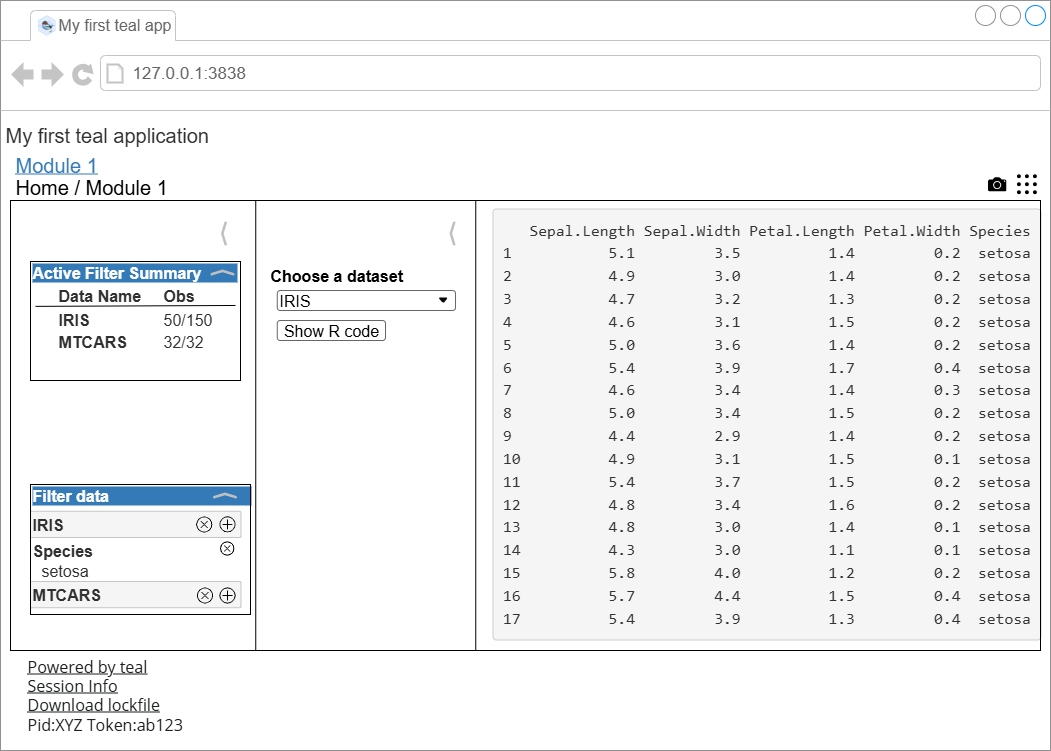

The diagram above was exported from draw.io. Its source (the exported page's mxGraphModel, read from the mxfile embedded in the PNG):
<mxGraphModel dx="713" dy="372" grid="1" gridSize="10" guides="1" tooltips="1" connect="1" arrows="1" fold="1" page="1" pageScale="1" pageWidth="827" pageHeight="1169" math="0" shadow="0">
  <root>
    <mxCell id="0" />
    <mxCell id="1" parent="0" />
    <mxCell id="2" value="" style="strokeWidth=1;shadow=0;dashed=0;align=center;html=1;shape=mxgraph.mockup.containers.browserWindow;rSize=0;strokeColor=#919191;strokeColor2=#008cff;strokeColor3=#c4c4c4;mainText=,;recursiveResize=0;container=0;" parent="1" vertex="1">
      <mxGeometry x="430" y="230" width="1050" height="750" as="geometry" />
    </mxCell>
    <mxCell id="3" value="&lt;font style=&quot;font-size: 13px;&quot;&gt;My first teal app&lt;/font&gt;" style="strokeWidth=1;shadow=0;dashed=0;align=center;html=1;shape=mxgraph.mockup.containers.anchor;fontSize=17;fontColor=#666666;align=left;whiteSpace=wrap;" parent="1" vertex="1">
      <mxGeometry x="486" y="242" width="120" height="26" as="geometry" />
    </mxCell>
    <mxCell id="4" value="127.0.0.1:3838" style="strokeWidth=1;shadow=0;dashed=0;align=center;html=1;shape=mxgraph.mockup.containers.anchor;rSize=0;fontSize=17;fontColor=#666666;align=left;" parent="1" vertex="1">
      <mxGeometry x="560" y="290" width="250" height="26" as="geometry" />
    </mxCell>
    <mxCell id="17" value="" style="whiteSpace=wrap;html=1;aspect=fixed;strokeColor=none;" parent="1" vertex="1">
      <mxGeometry x="465" y="246" width="20" height="20" as="geometry" />
    </mxCell>
    <mxCell id="33" value="&lt;span style=&quot;font-size: 20px;&quot;&gt;&lt;font color=&quot;#303030&quot;&gt;My first teal application&lt;/font&gt;&lt;/span&gt;" style="text;html=1;strokeColor=none;fillColor=none;align=left;verticalAlign=middle;whiteSpace=wrap;rounded=0;fontSize=13;" parent="1" vertex="1">
      <mxGeometry x="433" y="349" width="230" height="30" as="geometry" />
    </mxCell>
    <mxCell id="118" value="" style="shape=image;verticalLabelPosition=bottom;labelBackgroundColor=default;verticalAlign=top;aspect=fixed;imageAspect=0;image=data:image/png,(base64 omitted: 7248 chars);" parent="1" vertex="1">
      <mxGeometry x="467.76" y="245" width="17.24" height="20" as="geometry" />
    </mxCell>
    <mxCell id="fw1xbtyjA_LvM3XlfYl4-119" value="&lt;span style=&quot;font-size: 20px;&quot;&gt;&lt;font&gt;Home / Module 1&lt;/font&gt;&lt;/span&gt;" style="text;html=1;strokeColor=none;fillColor=none;align=left;verticalAlign=middle;whiteSpace=wrap;rounded=0;fontSize=13;fontColor=light-dark(#000000,#EDEDED);" parent="1" vertex="1">
      <mxGeometry x="443" y="401.43" width="230" height="30" as="geometry" />
    </mxCell>
    <mxCell id="56yJqlSQkmCnyHyB5Rn--118" value="&lt;span style=&quot;font-size: 20px;&quot;&gt;&lt;font&gt;Module 1&lt;/font&gt;&lt;/span&gt;" style="text;html=1;strokeColor=none;fillColor=none;align=left;verticalAlign=middle;whiteSpace=wrap;rounded=0;fontSize=13;fontColor=light-dark(#347AB7,#EDEDED);fontStyle=4" vertex="1" parent="1">
      <mxGeometry x="443" y="379" width="90" height="30" as="geometry" />
    </mxCell>
    <mxCell id="56yJqlSQkmCnyHyB5Rn--119" value="" style="shape=image;html=1;verticalAlign=top;verticalLabelPosition=bottom;labelBackgroundColor=#ffffff;imageAspect=0;aspect=fixed;image=https://icons.diagrams.net/icon-cache1/Ionicons-2627/icon-camera-1132.svg" vertex="1" parent="1">
      <mxGeometry x="1415.43" y="402.55" width="22.5" height="22.5" as="geometry" />
    </mxCell>
    <mxCell id="56yJqlSQkmCnyHyB5Rn--121" value="" style="shape=image;html=1;verticalAlign=top;verticalLabelPosition=bottom;labelBackgroundColor=#ffffff;imageAspect=0;aspect=fixed;image=https://icons.diagrams.net/icon-cache1/Evericons_24px_Vol_1-2247/menu-dots-1391.svg" vertex="1" parent="1">
      <mxGeometry x="1444.43" y="401.8" width="24" height="24" as="geometry" />
    </mxCell>
    <mxCell id="50" value="&lt;pre style=&quot;box-sizing: border-box; overflow: auto; font-family: Menlo, Monaco, Consolas, &amp;quot;Courier New&amp;quot;, monospace; font-size: 10px; display: block; padding: 9.5px; margin: 0px 0px 10px; line-height: 1.42857; color: rgb(51, 51, 51); word-break: break-all; overflow-wrap: normal; background-color: rgb(245, 245, 245); border: 1px solid rgb(204, 204, 204); border-radius: 4px; font-style: normal; font-variant-ligatures: normal; font-variant-caps: normal; font-weight: 400; letter-spacing: normal; orphans: 2; text-align: start; text-indent: 0px; text-transform: none; widows: 2; word-spacing: 0px; -webkit-text-stroke-width: 0px; text-decoration-thickness: initial; text-decoration-style: initial; text-decoration-color: initial;&quot; aria-live=&quot;polite&quot; id=&quot;teal-main_ui-root-Module_1-module-text&quot; class=&quot;shiny-text-output noplaceholder shiny-bound-output&quot;&gt;   Sepal.Length Sepal.Width Petal.Length Petal.Width Species&lt;br&gt;1           5.1         3.5          1.4         0.2  setosa&lt;br&gt;2           4.9         3.0          1.4         0.2  setosa&lt;br&gt;3           4.7         3.2          1.3         0.2  setosa&lt;br&gt;4           4.6         3.1          1.5         0.2  setosa&lt;br&gt;5           5.0         3.6          1.4         0.2  setosa&lt;br&gt;6           5.4         3.9          1.7         0.4  setosa&lt;br&gt;7           4.6         3.4          1.4         0.3  setosa&lt;br&gt;8           5.0         3.4          1.5         0.2  setosa&lt;br&gt;9           4.4         2.9          1.4         0.2  setosa&lt;br&gt;10          4.9         3.1          1.5         0.1  setosa&lt;br&gt;11          5.4         3.7          1.5         0.2  setosa&lt;br&gt;12          4.8         3.4          1.6         0.2  setosa&lt;br&gt;13          4.8         3.0          1.4         0.1  setosa&lt;br&gt;14          4.3         3.0          1.1         0.1  setosa&lt;br&gt;15          5.8         4.0          1.2         0.2  setosa&lt;br&gt;16          5.7         4.4          1.5         0.4  setosa&lt;br&gt;17          5.4         3.9          1.3         0.4  setosa&lt;br&gt;&lt;/pre&gt;" style="text;whiteSpace=wrap;html=1;fontSize=7;" parent="1" vertex="1">
      <mxGeometry x="919.9950000000001" y="431.4314765100671" width="470.40000000000003" height="365.86630872483215" as="geometry" />
    </mxCell>
    <mxCell id="56yJqlSQkmCnyHyB5Rn--122" value="" style="group" vertex="1" connectable="0" parent="1">
      <mxGeometry x="697.76" y="490" width="187.25" height="80" as="geometry" />
    </mxCell>
    <mxCell id="39" value="&lt;font style=&quot;font-size: 12px;&quot;&gt;&lt;b&gt;Choose a dataset&amp;nbsp;&lt;/b&gt;&lt;/font&gt;" style="text;html=1;strokeColor=none;fillColor=none;align=left;verticalAlign=middle;whiteSpace=wrap;rounded=0;fontSize=13;" parent="56yJqlSQkmCnyHyB5Rn--122" vertex="1">
      <mxGeometry width="177.25" height="30" as="geometry" />
    </mxCell>
    <mxCell id="41" value="IRIS&lt;span style=&quot;white-space: pre;&quot;&gt;&#09;&lt;/span&gt;" style="rounded=1;whiteSpace=wrap;html=1;fontSize=12;strokeColor=#666666;align=left;" parent="56yJqlSQkmCnyHyB5Rn--122" vertex="1">
      <mxGeometry x="9" y="30" width="178.25" height="20" as="geometry" />
    </mxCell>
    <mxCell id="43" value="" style="triangle;whiteSpace=wrap;html=1;rounded=1;strokeColor=none;fontSize=12;fillColor=#080808;rotation=90;" parent="56yJqlSQkmCnyHyB5Rn--122" vertex="1">
      <mxGeometry x="172" y="35" width="6" height="10" as="geometry" />
    </mxCell>
    <mxCell id="45" value="Show R code" style="rounded=1;whiteSpace=wrap;html=1;fontSize=12;strokeColor=#666666;" parent="56yJqlSQkmCnyHyB5Rn--122" vertex="1">
      <mxGeometry x="9" y="60" width="108.25" height="20" as="geometry" />
    </mxCell>
    <mxCell id="56yJqlSQkmCnyHyB5Rn--125" value="" style="rounded=0;whiteSpace=wrap;html=1;fillColor=none;" vertex="1" parent="1">
      <mxGeometry x="685.25" y="430" width="220.01" height="450" as="geometry" />
    </mxCell>
    <mxCell id="56yJqlSQkmCnyHyB5Rn--124" value="" style="rounded=0;whiteSpace=wrap;html=1;fillColor=none;movable=0;resizable=0;rotatable=0;deletable=0;editable=0;locked=1;connectable=0;" vertex="1" parent="1">
      <mxGeometry x="440" y="430" width="1030" height="450" as="geometry" />
    </mxCell>
    <UserObject label="&lt;div style=&quot;box-sizing: border-box; color: rgb(29, 31, 33); font-family: &amp;quot;Open Sans&amp;quot;, -apple-system, BlinkMacSystemFont, &amp;quot;Segoe UI&amp;quot;, Roboto, &amp;quot;Helvetica Neue&amp;quot;, Arial, sans-serif; font-size: 14px; font-style: normal; font-variant-ligatures: normal; font-variant-caps: normal; font-weight: 400; letter-spacing: normal; orphans: 2; text-align: start; text-indent: 0px; text-transform: none; widows: 2; word-spacing: 0px; -webkit-text-stroke-width: 0px; white-space: normal; background-color: rgb(255, 255, 255); text-decoration-thickness: initial; text-decoration-style: initial; text-decoration-color: initial;&quot; id=&quot;teal-footer-content&quot;&gt;&lt;div style=&quot;box-sizing: border-box;&quot;&gt;&lt;u&gt;Powered by teal&lt;/u&gt;&lt;/div&gt;&lt;/div&gt;&lt;div style=&quot;box-sizing: border-box; color: rgb(29, 31, 33); font-family: &amp;quot;Open Sans&amp;quot;, -apple-system, BlinkMacSystemFont, &amp;quot;Segoe UI&amp;quot;, Roboto, &amp;quot;Helvetica Neue&amp;quot;, Arial, sans-serif; font-size: 14px; font-style: normal; font-variant-ligatures: normal; font-variant-caps: normal; font-weight: 400; letter-spacing: normal; orphans: 2; text-align: start; text-indent: 0px; text-transform: none; widows: 2; word-spacing: 0px; -webkit-text-stroke-width: 0px; white-space: normal; background-color: rgb(255, 255, 255); text-decoration-thickness: initial; text-decoration-style: initial; text-decoration-color: initial;&quot;&gt;&lt;u&gt;Session Info&lt;/u&gt;&lt;br style=&quot;box-sizing: border-box;&quot;&gt;&lt;u&gt;Download lockfile&lt;/u&gt;&lt;div style=&quot;box-sizing: border-box;&quot; aria-live=&quot;polite&quot; class=&quot;shiny-text-output shiny-bound-output&quot; id=&quot;teal-footer-session_info-identifier&quot;&gt;Pid:XYZ Token:ab123&lt;/div&gt;&lt;/div&gt;" id="56yJqlSQkmCnyHyB5Rn--138">
      <mxCell style="text;whiteSpace=wrap;html=1;" vertex="1" parent="1">
        <mxGeometry x="455.25" y="880" width="230" height="100" as="geometry" />
      </mxCell>
    </UserObject>
    <mxCell id="56yJqlSQkmCnyHyB5Rn--140" value="m" style="group;movable=1;resizable=1;rotatable=1;deletable=1;editable=1;locked=0;connectable=1;" vertex="1" connectable="0" parent="1">
      <mxGeometry x="460" y="714" width="220.5" height="130" as="geometry" />
    </mxCell>
    <mxCell id="60" value="&lt;font style=&quot;font-size: 10px;&quot;&gt;&lt;b style=&quot;font-size: 10px;&quot;&gt;Filter data&amp;nbsp; &amp;nbsp; &amp;nbsp; &amp;nbsp; &amp;nbsp; &amp;nbsp; &amp;nbsp; &amp;nbsp; &amp;nbsp; &amp;nbsp; &amp;nbsp; &amp;nbsp; &amp;nbsp; &amp;nbsp; &amp;nbsp; &amp;nbsp;&amp;nbsp;&lt;/b&gt;&lt;/font&gt;" style="text;html=1;strokeColor=none;fillColor=none;align=left;verticalAlign=middle;whiteSpace=wrap;rounded=0;fontSize=10;labelBackgroundColor=light-dark(#347ab7, #ededed);fontColor=light-dark(#ffffff, #ededed);" parent="56yJqlSQkmCnyHyB5Rn--140" vertex="1">
      <mxGeometry width="220.5" height="22" as="geometry" />
    </mxCell>
    <mxCell id="64" value="&lt;b&gt;IRIS&lt;/b&gt;" style="rounded=1;whiteSpace=wrap;html=1;strokeColor=#919191;fontSize=10;fontColor=#303030;fillColor=#f5f5f5;strokeWidth=0.5;arcSize=4;align=left;" parent="56yJqlSQkmCnyHyB5Rn--140" vertex="1">
      <mxGeometry y="26.75" width="210.5" height="26.25" as="geometry" />
    </mxCell>
    <mxCell id="65" value="&lt;b style=&quot;font-size: 10px;&quot;&gt;Species&lt;/b&gt;&lt;div&gt;&lt;span style=&quot;font-size: 10px;&quot;&gt;&amp;nbsp; setosa&lt;/span&gt;&lt;/div&gt;" style="text;html=1;strokeColor=none;fillColor=none;align=left;verticalAlign=middle;whiteSpace=wrap;rounded=0;fontSize=10;fontColor=#303030;" parent="56yJqlSQkmCnyHyB5Rn--140" vertex="1">
      <mxGeometry y="59" width="60" height="33" as="geometry" />
    </mxCell>
    <mxCell id="56yJqlSQkmCnyHyB5Rn--128" value="&lt;b&gt;MTCARS&lt;/b&gt;" style="rounded=1;whiteSpace=wrap;html=1;strokeColor=#919191;fontSize=10;fontColor=#303030;fillColor=#f5f5f5;strokeWidth=0.5;arcSize=4;align=left;" vertex="1" parent="56yJqlSQkmCnyHyB5Rn--140">
      <mxGeometry y="97" width="210.5" height="26.25" as="geometry" />
    </mxCell>
    <mxCell id="56yJqlSQkmCnyHyB5Rn--132" value="" style="shape=image;html=1;verticalAlign=top;verticalLabelPosition=bottom;labelBackgroundColor=#ffffff;imageAspect=0;aspect=fixed;image=https://icons.diagrams.net/icon-cache1/Arrows_and_Universal_Actions-2216/cancel_circle-1374.svg" vertex="1" parent="56yJqlSQkmCnyHyB5Rn--140">
      <mxGeometry x="165.75" y="32" width="16" height="16" as="geometry" />
    </mxCell>
    <mxCell id="56yJqlSQkmCnyHyB5Rn--133" value="" style="shape=image;html=1;verticalAlign=top;verticalLabelPosition=bottom;labelBackgroundColor=#ffffff;imageAspect=0;aspect=fixed;image=https://icons.diagrams.net/icon-cache1/Arrows_and_Universal_Actions-2216/cancel_circle-1374.svg" vertex="1" parent="56yJqlSQkmCnyHyB5Rn--140">
      <mxGeometry x="166.5" y="103" width="16" height="16" as="geometry" />
    </mxCell>
    <mxCell id="56yJqlSQkmCnyHyB5Rn--135" value="" style="shape=image;html=1;verticalAlign=top;verticalLabelPosition=bottom;labelBackgroundColor=#ffffff;imageAspect=0;aspect=fixed;image=https://icons.diagrams.net/icon-cache1/Arrows_and_Universal_Actions-2216/cancel_circle-1374.svg;rotation=-225;" vertex="1" parent="56yJqlSQkmCnyHyB5Rn--140">
      <mxGeometry x="189.00370849898474" y="103.00370849898479" width="16" height="16" as="geometry" />
    </mxCell>
    <mxCell id="56yJqlSQkmCnyHyB5Rn--136" value="" style="shape=image;html=1;verticalAlign=top;verticalLabelPosition=bottom;labelBackgroundColor=#ffffff;imageAspect=0;aspect=fixed;image=https://icons.diagrams.net/icon-cache1/Arrows_and_Universal_Actions-2216/cancel_circle-1374.svg;rotation=-225;" vertex="1" parent="56yJqlSQkmCnyHyB5Rn--140">
      <mxGeometry x="189.00370849898474" y="31.873708498984684" width="16" height="16" as="geometry" />
    </mxCell>
    <mxCell id="56yJqlSQkmCnyHyB5Rn--137" value="" style="shape=image;html=1;verticalAlign=top;verticalLabelPosition=bottom;labelBackgroundColor=#ffffff;imageAspect=0;aspect=fixed;image=https://icons.diagrams.net/icon-cache1/Arrows_and_Universal_Actions-2216/cancel_circle-1374.svg" vertex="1" parent="56yJqlSQkmCnyHyB5Rn--140">
      <mxGeometry x="189.75" y="57" width="14" height="14" as="geometry" />
    </mxCell>
    <mxCell id="56yJqlSQkmCnyHyB5Rn--144" value="" style="html=1;verticalLabelPosition=bottom;labelBackgroundColor=#ffffff;verticalAlign=top;shadow=0;dashed=0;strokeWidth=2;shape=mxgraph.ios7.misc.expand;fillColor=#c0c0c0;" vertex="1" parent="56yJqlSQkmCnyHyB5Rn--140">
      <mxGeometry x="182.5" y="8" width="24" height="6" as="geometry" />
    </mxCell>
    <mxCell id="56yJqlSQkmCnyHyB5Rn--147" value="" style="rounded=0;whiteSpace=wrap;html=1;fillColor=none;movable=1;resizable=1;rotatable=1;deletable=1;editable=1;locked=0;connectable=1;" vertex="1" parent="56yJqlSQkmCnyHyB5Rn--140">
      <mxGeometry width="220" height="130" as="geometry" />
    </mxCell>
    <mxCell id="56yJqlSQkmCnyHyB5Rn--141" value="" style="group" vertex="1" connectable="0" parent="1">
      <mxGeometry x="460" y="490" width="210" height="120" as="geometry" />
    </mxCell>
    <mxCell id="51" value="&lt;font style=&quot;font-size: 10px;&quot;&gt;&lt;b style=&quot;font-size: 10px;&quot;&gt;Active Filter Summary&amp;nbsp; &amp;nbsp; &amp;nbsp; &amp;nbsp;&amp;nbsp;&lt;/b&gt;&lt;/font&gt;" style="text;html=1;strokeColor=none;fillColor=none;align=left;verticalAlign=middle;whiteSpace=wrap;rounded=0;fontSize=10;fontColor=#FFFFFF;labelBackgroundColor=light-dark(#347ab7, #ededed);" parent="56yJqlSQkmCnyHyB5Rn--141" vertex="1">
      <mxGeometry width="210" height="24" as="geometry" />
    </mxCell>
    <mxCell id="53" value="&lt;b style=&quot;font-size: 10px;&quot;&gt;Data Name&lt;/b&gt;" style="text;html=1;strokeColor=none;fillColor=none;align=left;verticalAlign=middle;whiteSpace=wrap;rounded=0;fontSize=10;fontColor=#303030;" parent="56yJqlSQkmCnyHyB5Rn--141" vertex="1">
      <mxGeometry x="25.5" y="29" width="100" height="12" as="geometry" />
    </mxCell>
    <mxCell id="54" value="&lt;b style=&quot;font-size: 10px;&quot;&gt;MTCARS&lt;/b&gt;" style="text;html=1;strokeColor=none;fillColor=none;align=left;verticalAlign=middle;whiteSpace=wrap;rounded=0;fontSize=10;fontColor=#303030;" parent="56yJqlSQkmCnyHyB5Rn--141" vertex="1">
      <mxGeometry x="25.5" y="78" width="60" height="6" as="geometry" />
    </mxCell>
    <mxCell id="55" value="&lt;b style=&quot;font-size: 10px;&quot;&gt;IRIS&lt;/b&gt;" style="text;html=1;strokeColor=none;fillColor=none;align=left;verticalAlign=middle;whiteSpace=wrap;rounded=0;fontSize=10;fontColor=#303030;" parent="56yJqlSQkmCnyHyB5Rn--141" vertex="1">
      <mxGeometry x="25.5" y="56" width="60" height="5" as="geometry" />
    </mxCell>
    <mxCell id="56" value="&lt;b style=&quot;font-size: 10px;&quot;&gt;Obs&lt;/b&gt;" style="text;html=1;strokeColor=none;fillColor=none;align=left;verticalAlign=middle;whiteSpace=wrap;rounded=0;fontSize=10;fontColor=#303030;" parent="56yJqlSQkmCnyHyB5Rn--141" vertex="1">
      <mxGeometry x="130.5" y="29" width="60" height="12" as="geometry" />
    </mxCell>
    <mxCell id="57" value="32/32" style="text;html=1;strokeColor=none;fillColor=none;align=left;verticalAlign=middle;whiteSpace=wrap;rounded=0;fontSize=10;fontColor=#303030;" parent="56yJqlSQkmCnyHyB5Rn--141" vertex="1">
      <mxGeometry x="130.5" y="73" width="60" height="16" as="geometry" />
    </mxCell>
    <mxCell id="58" value="50/150" style="text;html=1;strokeColor=none;fillColor=none;align=left;verticalAlign=middle;whiteSpace=wrap;rounded=0;fontSize=10;fontColor=#303030;" parent="56yJqlSQkmCnyHyB5Rn--141" vertex="1">
      <mxGeometry x="130.5" y="56" width="60" height="6" as="geometry" />
    </mxCell>
    <mxCell id="56yJqlSQkmCnyHyB5Rn--143" value="" style="html=1;verticalLabelPosition=bottom;labelBackgroundColor=#ffffff;verticalAlign=top;shadow=0;dashed=0;strokeWidth=2;shape=mxgraph.ios7.misc.expand;fillColor=#c0c0c0;" vertex="1" parent="56yJqlSQkmCnyHyB5Rn--141">
      <mxGeometry x="180" y="9" width="24" height="6" as="geometry" />
    </mxCell>
    <mxCell id="56yJqlSQkmCnyHyB5Rn--148" value="" style="rounded=0;whiteSpace=wrap;html=1;fillColor=none;" vertex="1" parent="56yJqlSQkmCnyHyB5Rn--141">
      <mxGeometry y="1" width="210" height="119" as="geometry" />
    </mxCell>
    <mxCell id="56yJqlSQkmCnyHyB5Rn--150" value="" style="endArrow=none;html=1;rounded=0;" edge="1" parent="56yJqlSQkmCnyHyB5Rn--141">
      <mxGeometry width="50" height="50" relative="1" as="geometry">
        <mxPoint x="205" y="44.97000000000003" as="sourcePoint" />
        <mxPoint x="5" y="45.870000000000005" as="targetPoint" />
      </mxGeometry>
    </mxCell>
    <mxCell id="56yJqlSQkmCnyHyB5Rn--145" value="" style="html=1;verticalLabelPosition=bottom;labelBackgroundColor=#ffffff;verticalAlign=top;shadow=0;dashed=0;strokeWidth=2;shape=mxgraph.ios7.misc.expand;fillColor=#c0c0c0;rotation=-90;" vertex="1" parent="1">
      <mxGeometry x="641.5" y="460" width="24" height="6" as="geometry" />
    </mxCell>
    <mxCell id="56yJqlSQkmCnyHyB5Rn--146" value="" style="html=1;verticalLabelPosition=bottom;labelBackgroundColor=#ffffff;verticalAlign=top;shadow=0;dashed=0;strokeWidth=2;shape=mxgraph.ios7.misc.expand;fillColor=#c0c0c0;rotation=-90;" vertex="1" parent="1">
      <mxGeometry x="870" y="460" width="24" height="6" as="geometry" />
    </mxCell>
  </root>
</mxGraphModel>